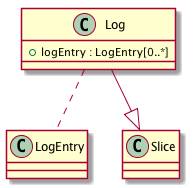

The diagram above was rendered by PlantUML. Its source (embedded in the PNG):
@startuml images/class_Log.png

class Log {
  + logEntry : LogEntry[0..*]
}
Log .. LogEntry
Log --|> Slice

@enduml